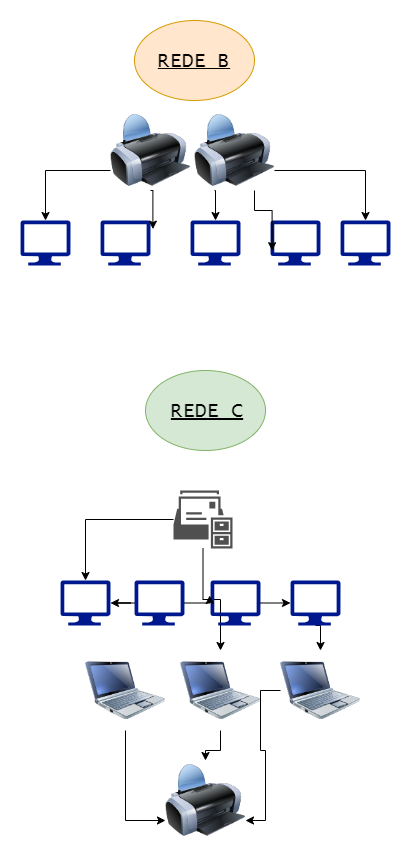

The diagram above was exported from draw.io. Its source (the exported page's mxGraphModel, read from the mxfile embedded in the PNG):
<mxGraphModel dx="1050" dy="565" grid="1" gridSize="10" guides="1" tooltips="1" connect="1" arrows="1" fold="1" page="1" pageScale="1" pageWidth="827" pageHeight="1169" math="0" shadow="0">
  <root>
    <mxCell id="0" />
    <mxCell id="1" parent="0" />
    <mxCell id="mcKC9Go9WCXo4DhMgwMM-25" style="edgeStyle=orthogonalEdgeStyle;rounded=0;orthogonalLoop=1;jettySize=auto;html=1;exitX=0;exitY=0.75;exitDx=0;exitDy=0;" edge="1" parent="1" source="mcKC9Go9WCXo4DhMgwMM-1" target="mcKC9Go9WCXo4DhMgwMM-3">
      <mxGeometry relative="1" as="geometry" />
    </mxCell>
    <mxCell id="mcKC9Go9WCXo4DhMgwMM-1" value="" style="image;html=1;image=img/lib/clip_art/computers/Printer_128x128.png" vertex="1" parent="1">
      <mxGeometry x="330" y="140" width="80" height="80" as="geometry" />
    </mxCell>
    <mxCell id="mcKC9Go9WCXo4DhMgwMM-2" value="" style="image;html=1;image=img/lib/clip_art/computers/Printer_128x128.png" vertex="1" parent="1">
      <mxGeometry x="414" y="140" width="80" height="80" as="geometry" />
    </mxCell>
    <mxCell id="mcKC9Go9WCXo4DhMgwMM-3" value="" style="sketch=0;aspect=fixed;pointerEvents=1;shadow=0;dashed=0;html=1;strokeColor=none;labelPosition=center;verticalLabelPosition=bottom;verticalAlign=top;align=center;fillColor=#00188D;shape=mxgraph.azure.computer" vertex="1" parent="1">
      <mxGeometry x="240" y="250" width="50" height="45" as="geometry" />
    </mxCell>
    <mxCell id="mcKC9Go9WCXo4DhMgwMM-4" value="" style="sketch=0;aspect=fixed;pointerEvents=1;shadow=0;dashed=0;html=1;strokeColor=none;labelPosition=center;verticalLabelPosition=bottom;verticalAlign=top;align=center;fillColor=#00188D;shape=mxgraph.azure.computer" vertex="1" parent="1">
      <mxGeometry x="320" y="250" width="50" height="45" as="geometry" />
    </mxCell>
    <mxCell id="mcKC9Go9WCXo4DhMgwMM-5" value="" style="sketch=0;aspect=fixed;pointerEvents=1;shadow=0;dashed=0;html=1;strokeColor=none;labelPosition=center;verticalLabelPosition=bottom;verticalAlign=top;align=center;fillColor=#00188D;shape=mxgraph.azure.computer" vertex="1" parent="1">
      <mxGeometry x="410" y="250" width="50" height="45" as="geometry" />
    </mxCell>
    <mxCell id="mcKC9Go9WCXo4DhMgwMM-6" value="" style="sketch=0;aspect=fixed;pointerEvents=1;shadow=0;dashed=0;html=1;strokeColor=none;labelPosition=center;verticalLabelPosition=bottom;verticalAlign=top;align=center;fillColor=#00188D;shape=mxgraph.azure.computer" vertex="1" parent="1">
      <mxGeometry x="490" y="250" width="50" height="45" as="geometry" />
    </mxCell>
    <mxCell id="mcKC9Go9WCXo4DhMgwMM-7" value="" style="sketch=0;aspect=fixed;pointerEvents=1;shadow=0;dashed=0;html=1;strokeColor=none;labelPosition=center;verticalLabelPosition=bottom;verticalAlign=top;align=center;fillColor=#00188D;shape=mxgraph.azure.computer" vertex="1" parent="1">
      <mxGeometry x="560" y="250" width="50" height="45" as="geometry" />
    </mxCell>
    <mxCell id="mcKC9Go9WCXo4DhMgwMM-8" value="" style="ellipse;whiteSpace=wrap;html=1;fillColor=#ffe6cc;strokeColor=#d79b00;" vertex="1" parent="1">
      <mxGeometry x="354" y="50" width="120" height="80" as="geometry" />
    </mxCell>
    <mxCell id="mcKC9Go9WCXo4DhMgwMM-9" value="&lt;u&gt;&lt;font style=&quot;font-size: 20px;&quot; face=&quot;Lucida Console&quot;&gt;REDE B&lt;/font&gt;&lt;/u&gt;" style="text;html=1;strokeColor=none;fillColor=none;align=center;verticalAlign=middle;whiteSpace=wrap;rounded=0;" vertex="1" parent="1">
      <mxGeometry x="376" y="75" width="76" height="30" as="geometry" />
    </mxCell>
    <mxCell id="mcKC9Go9WCXo4DhMgwMM-26" value="" style="edgeStyle=orthogonalEdgeStyle;rounded=0;orthogonalLoop=1;jettySize=auto;html=1;" edge="1" parent="1" source="mcKC9Go9WCXo4DhMgwMM-10" target="mcKC9Go9WCXo4DhMgwMM-16">
      <mxGeometry relative="1" as="geometry" />
    </mxCell>
    <mxCell id="mcKC9Go9WCXo4DhMgwMM-10" value="" style="sketch=0;pointerEvents=1;shadow=0;dashed=0;html=1;strokeColor=none;fillColor=#505050;labelPosition=center;verticalLabelPosition=bottom;verticalAlign=top;outlineConnect=0;align=center;shape=mxgraph.office.communications.personal_archive_mailbox;" vertex="1" parent="1">
      <mxGeometry x="393" y="520" width="59" height="58" as="geometry" />
    </mxCell>
    <mxCell id="mcKC9Go9WCXo4DhMgwMM-11" value="" style="sketch=0;aspect=fixed;pointerEvents=1;shadow=0;dashed=0;html=1;strokeColor=none;labelPosition=center;verticalLabelPosition=bottom;verticalAlign=top;align=center;fillColor=#00188D;shape=mxgraph.azure.computer" vertex="1" parent="1">
      <mxGeometry x="280" y="610" width="50" height="45" as="geometry" />
    </mxCell>
    <mxCell id="mcKC9Go9WCXo4DhMgwMM-28" style="edgeStyle=orthogonalEdgeStyle;rounded=0;orthogonalLoop=1;jettySize=auto;html=1;exitX=0;exitY=0.5;exitDx=0;exitDy=0;exitPerimeter=0;" edge="1" parent="1" source="mcKC9Go9WCXo4DhMgwMM-12" target="mcKC9Go9WCXo4DhMgwMM-11">
      <mxGeometry relative="1" as="geometry" />
    </mxCell>
    <mxCell id="mcKC9Go9WCXo4DhMgwMM-12" value="" style="sketch=0;aspect=fixed;pointerEvents=1;shadow=0;dashed=0;html=1;strokeColor=none;labelPosition=center;verticalLabelPosition=bottom;verticalAlign=top;align=center;fillColor=#00188D;shape=mxgraph.azure.computer" vertex="1" parent="1">
      <mxGeometry x="354" y="610" width="50" height="45" as="geometry" />
    </mxCell>
    <mxCell id="mcKC9Go9WCXo4DhMgwMM-13" value="" style="sketch=0;aspect=fixed;pointerEvents=1;shadow=0;dashed=0;html=1;strokeColor=none;labelPosition=center;verticalLabelPosition=bottom;verticalAlign=top;align=center;fillColor=#00188D;shape=mxgraph.azure.computer" vertex="1" parent="1">
      <mxGeometry x="430" y="610" width="50" height="45" as="geometry" />
    </mxCell>
    <mxCell id="mcKC9Go9WCXo4DhMgwMM-31" style="edgeStyle=orthogonalEdgeStyle;rounded=0;orthogonalLoop=1;jettySize=auto;html=1;exitX=0.5;exitY=1;exitDx=0;exitDy=0;exitPerimeter=0;entryX=0.5;entryY=0;entryDx=0;entryDy=0;" edge="1" parent="1" source="mcKC9Go9WCXo4DhMgwMM-14" target="mcKC9Go9WCXo4DhMgwMM-17">
      <mxGeometry relative="1" as="geometry" />
    </mxCell>
    <mxCell id="mcKC9Go9WCXo4DhMgwMM-14" value="" style="sketch=0;aspect=fixed;pointerEvents=1;shadow=0;dashed=0;html=1;strokeColor=none;labelPosition=center;verticalLabelPosition=bottom;verticalAlign=top;align=center;fillColor=#00188D;shape=mxgraph.azure.computer" vertex="1" parent="1">
      <mxGeometry x="510" y="610" width="50" height="45" as="geometry" />
    </mxCell>
    <mxCell id="mcKC9Go9WCXo4DhMgwMM-32" style="edgeStyle=orthogonalEdgeStyle;rounded=0;orthogonalLoop=1;jettySize=auto;html=1;exitX=0.5;exitY=1;exitDx=0;exitDy=0;entryX=0;entryY=0.75;entryDx=0;entryDy=0;" edge="1" parent="1" source="mcKC9Go9WCXo4DhMgwMM-15" target="mcKC9Go9WCXo4DhMgwMM-18">
      <mxGeometry relative="1" as="geometry" />
    </mxCell>
    <mxCell id="mcKC9Go9WCXo4DhMgwMM-15" value="" style="image;html=1;image=img/lib/clip_art/computers/Netbook_128x128.png" vertex="1" parent="1">
      <mxGeometry x="305" y="680" width="80" height="80" as="geometry" />
    </mxCell>
    <mxCell id="mcKC9Go9WCXo4DhMgwMM-33" style="edgeStyle=orthogonalEdgeStyle;rounded=0;orthogonalLoop=1;jettySize=auto;html=1;exitX=0.5;exitY=1;exitDx=0;exitDy=0;" edge="1" parent="1" source="mcKC9Go9WCXo4DhMgwMM-16" target="mcKC9Go9WCXo4DhMgwMM-18">
      <mxGeometry relative="1" as="geometry" />
    </mxCell>
    <mxCell id="mcKC9Go9WCXo4DhMgwMM-16" value="" style="image;html=1;image=img/lib/clip_art/computers/Netbook_128x128.png" vertex="1" parent="1">
      <mxGeometry x="400" y="680" width="80" height="80" as="geometry" />
    </mxCell>
    <mxCell id="mcKC9Go9WCXo4DhMgwMM-34" style="edgeStyle=orthogonalEdgeStyle;rounded=0;orthogonalLoop=1;jettySize=auto;html=1;entryX=1;entryY=0.75;entryDx=0;entryDy=0;" edge="1" parent="1" source="mcKC9Go9WCXo4DhMgwMM-17" target="mcKC9Go9WCXo4DhMgwMM-18">
      <mxGeometry relative="1" as="geometry" />
    </mxCell>
    <mxCell id="mcKC9Go9WCXo4DhMgwMM-17" value="" style="image;html=1;image=img/lib/clip_art/computers/Netbook_128x128.png" vertex="1" parent="1">
      <mxGeometry x="500" y="680" width="80" height="80" as="geometry" />
    </mxCell>
    <mxCell id="mcKC9Go9WCXo4DhMgwMM-18" value="" style="image;html=1;image=img/lib/clip_art/computers/Printer_128x128.png" vertex="1" parent="1">
      <mxGeometry x="385" y="790" width="80" height="80" as="geometry" />
    </mxCell>
    <mxCell id="mcKC9Go9WCXo4DhMgwMM-19" value="" style="ellipse;whiteSpace=wrap;html=1;fillColor=#d5e8d4;strokeColor=#82b366;" vertex="1" parent="1">
      <mxGeometry x="365" y="400" width="120" height="80" as="geometry" />
    </mxCell>
    <mxCell id="mcKC9Go9WCXo4DhMgwMM-20" value="&lt;font face=&quot;Lucida Console&quot;&gt;&lt;span style=&quot;font-size: 20px;&quot;&gt;&lt;u&gt;REDE C&lt;/u&gt;&lt;/span&gt;&lt;/font&gt;" style="text;html=1;strokeColor=none;fillColor=none;align=center;verticalAlign=middle;whiteSpace=wrap;rounded=0;" vertex="1" parent="1">
      <mxGeometry x="389" y="425" width="76" height="30" as="geometry" />
    </mxCell>
    <mxCell id="mcKC9Go9WCXo4DhMgwMM-21" style="edgeStyle=orthogonalEdgeStyle;rounded=0;orthogonalLoop=1;jettySize=auto;html=1;exitX=0.5;exitY=1;exitDx=0;exitDy=0;entryX=1.048;entryY=0.191;entryDx=0;entryDy=0;entryPerimeter=0;" edge="1" parent="1" source="mcKC9Go9WCXo4DhMgwMM-1" target="mcKC9Go9WCXo4DhMgwMM-4">
      <mxGeometry relative="1" as="geometry" />
    </mxCell>
    <mxCell id="mcKC9Go9WCXo4DhMgwMM-22" style="edgeStyle=orthogonalEdgeStyle;rounded=0;orthogonalLoop=1;jettySize=auto;html=1;exitX=0.25;exitY=1;exitDx=0;exitDy=0;entryX=0.5;entryY=0;entryDx=0;entryDy=0;entryPerimeter=0;" edge="1" parent="1" source="mcKC9Go9WCXo4DhMgwMM-2" target="mcKC9Go9WCXo4DhMgwMM-5">
      <mxGeometry relative="1" as="geometry" />
    </mxCell>
    <mxCell id="mcKC9Go9WCXo4DhMgwMM-23" style="edgeStyle=orthogonalEdgeStyle;rounded=0;orthogonalLoop=1;jettySize=auto;html=1;exitX=0.75;exitY=1;exitDx=0;exitDy=0;entryX=0.032;entryY=0.671;entryDx=0;entryDy=0;entryPerimeter=0;" edge="1" parent="1" source="mcKC9Go9WCXo4DhMgwMM-2" target="mcKC9Go9WCXo4DhMgwMM-6">
      <mxGeometry relative="1" as="geometry" />
    </mxCell>
    <mxCell id="mcKC9Go9WCXo4DhMgwMM-24" style="edgeStyle=orthogonalEdgeStyle;rounded=0;orthogonalLoop=1;jettySize=auto;html=1;exitX=1;exitY=0.75;exitDx=0;exitDy=0;entryX=0.5;entryY=0;entryDx=0;entryDy=0;entryPerimeter=0;" edge="1" parent="1" source="mcKC9Go9WCXo4DhMgwMM-2" target="mcKC9Go9WCXo4DhMgwMM-7">
      <mxGeometry relative="1" as="geometry" />
    </mxCell>
    <mxCell id="mcKC9Go9WCXo4DhMgwMM-27" style="edgeStyle=orthogonalEdgeStyle;rounded=0;orthogonalLoop=1;jettySize=auto;html=1;entryX=0.5;entryY=0;entryDx=0;entryDy=0;entryPerimeter=0;" edge="1" parent="1" source="mcKC9Go9WCXo4DhMgwMM-10" target="mcKC9Go9WCXo4DhMgwMM-11">
      <mxGeometry relative="1" as="geometry" />
    </mxCell>
    <mxCell id="mcKC9Go9WCXo4DhMgwMM-29" style="edgeStyle=orthogonalEdgeStyle;rounded=0;orthogonalLoop=1;jettySize=auto;html=1;exitX=1;exitY=0.5;exitDx=0;exitDy=0;exitPerimeter=0;entryX=-0.016;entryY=0.333;entryDx=0;entryDy=0;entryPerimeter=0;" edge="1" parent="1" source="mcKC9Go9WCXo4DhMgwMM-12" target="mcKC9Go9WCXo4DhMgwMM-13">
      <mxGeometry relative="1" as="geometry" />
    </mxCell>
    <mxCell id="mcKC9Go9WCXo4DhMgwMM-30" style="edgeStyle=orthogonalEdgeStyle;rounded=0;orthogonalLoop=1;jettySize=auto;html=1;exitX=1;exitY=0.5;exitDx=0;exitDy=0;exitPerimeter=0;entryX=0;entryY=0.5;entryDx=0;entryDy=0;entryPerimeter=0;" edge="1" parent="1" source="mcKC9Go9WCXo4DhMgwMM-13" target="mcKC9Go9WCXo4DhMgwMM-14">
      <mxGeometry relative="1" as="geometry" />
    </mxCell>
  </root>
</mxGraphModel>